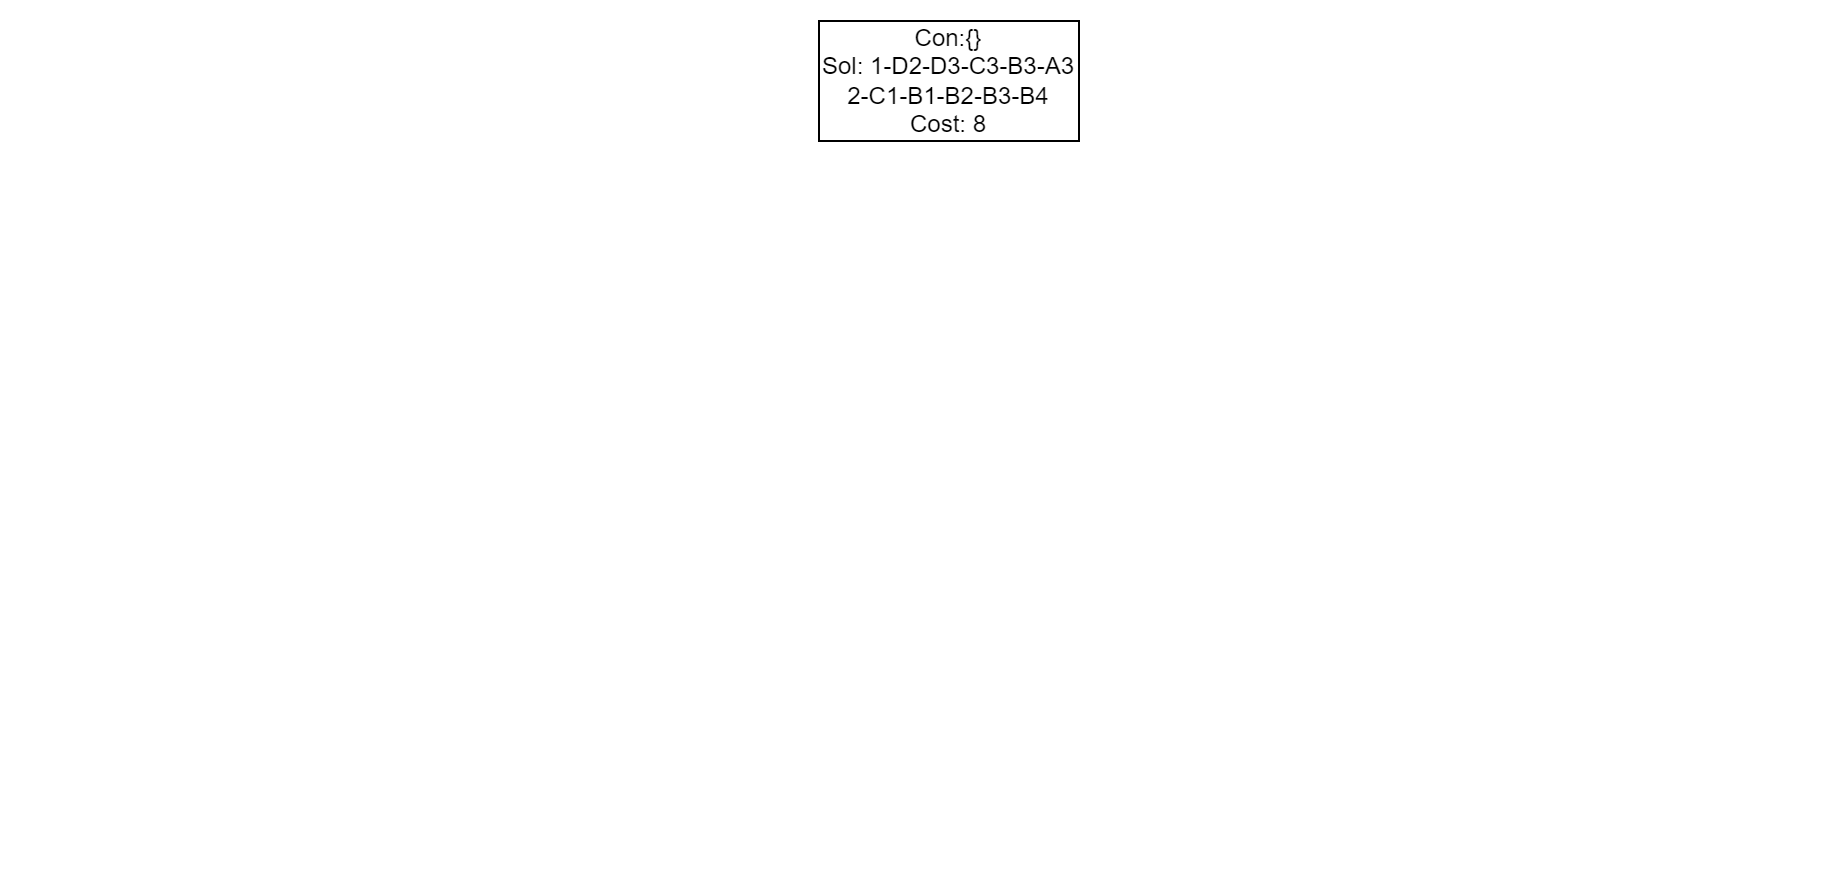

The diagram above was exported from draw.io. Its source (the exported page's mxGraphModel, read from the mxfile embedded in the PNG):
<mxGraphModel dx="1861" dy="605" grid="1" gridSize="10" guides="1" tooltips="1" connect="1" arrows="1" fold="1" page="1" pageScale="1" pageWidth="827" pageHeight="1169" math="0" shadow="0">
  <root>
    <mxCell id="0" />
    <mxCell id="1" parent="0" />
    <mxCell id="qiDLWyVv44SrkH1tTutO-32" value="" style="rounded=0;whiteSpace=wrap;html=1;strokeColor=none;" vertex="1" parent="1">
      <mxGeometry x="-60" y="300" width="920" height="440" as="geometry" />
    </mxCell>
    <mxCell id="qiDLWyVv44SrkH1tTutO-1" value="Con:{}&lt;br&gt;Sol: 1-D2-D3-C3-B3-A3&lt;br&gt;2-C1-B1-B2-B3-B4&lt;br&gt;Cost: 8" style="rounded=0;whiteSpace=wrap;html=1;" vertex="1" parent="1">
      <mxGeometry x="349" y="310" width="130" height="60" as="geometry" />
    </mxCell>
  </root>
</mxGraphModel>